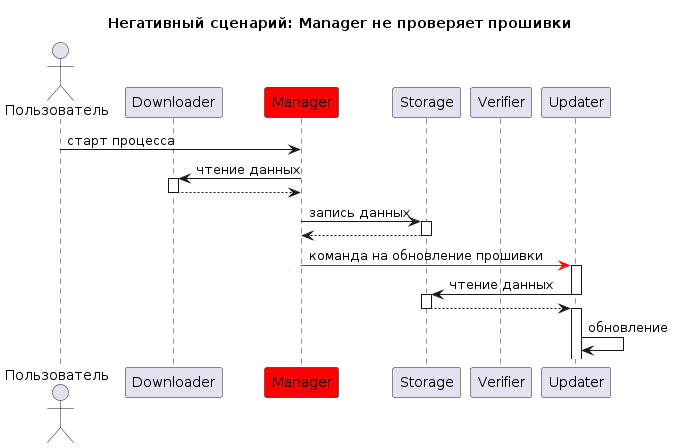

The diagram above was rendered by PlantUML. Its source (embedded in the PNG):
@startuml "Hacked-manager1"
title Негативный сценарий: Manager не проверяет прошивки

actor "Пользователь" as u
participant Downloader
participant Manager #red
participant Storage
participant Verifier
participant Updater



u -> Manager: старт процесса
Manager -> Downloader++: чтение данных
Downloader --> Manager--
Manager -> Storage++: запись данных
Storage --> Manager--
Manager -[#red]> Updater--: команда на обновление прошивки
activate Updater
Updater -> Storage: чтение данных
deactivate Updater
activate Storage
Storage --> Updater
deactivate Storage
activate Updater
Updater -> Updater: обновление


@enduml